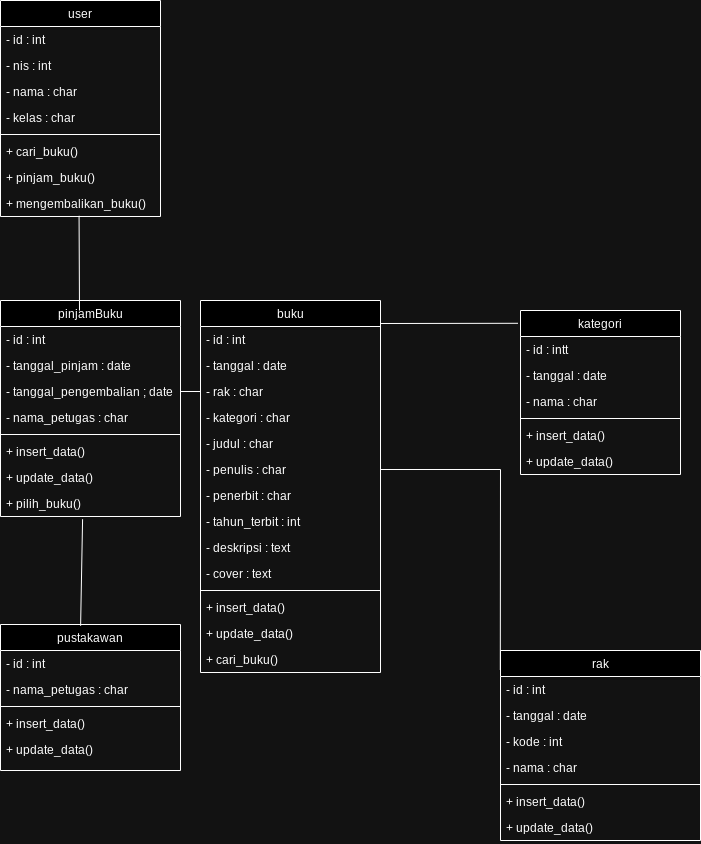

The diagram above was exported from draw.io. Its source (the exported page's mxGraphModel, read from the mxfile embedded in the PNG):
<mxGraphModel dx="1173" dy="628" grid="1" gridSize="10" guides="1" tooltips="1" connect="1" arrows="1" fold="1" page="1" pageScale="1" pageWidth="827" pageHeight="1169" math="0" shadow="0">
  <root>
    <mxCell id="0" />
    <mxCell id="1" parent="0" />
    <mxCell id="6IXetpcxBBGuR1QSVrr6-1" value="kategori" style="swimlane;fontStyle=0;align=center;verticalAlign=top;childLayout=stackLayout;horizontal=1;startSize=26;horizontalStack=0;resizeParent=1;resizeLast=0;collapsible=1;marginBottom=0;rounded=0;shadow=0;strokeWidth=1;" parent="1" vertex="1">
      <mxGeometry x="590" y="330" width="160" height="164" as="geometry">
        <mxRectangle x="230" y="140" width="160" height="26" as="alternateBounds" />
      </mxGeometry>
    </mxCell>
    <mxCell id="6IXetpcxBBGuR1QSVrr6-2" value="- id : intt" style="text;align=left;verticalAlign=top;spacingLeft=4;spacingRight=4;overflow=hidden;rotatable=0;points=[[0,0.5],[1,0.5]];portConstraint=eastwest;" parent="6IXetpcxBBGuR1QSVrr6-1" vertex="1">
      <mxGeometry y="26" width="160" height="26" as="geometry" />
    </mxCell>
    <mxCell id="6IXetpcxBBGuR1QSVrr6-3" value="- tanggal : date" style="text;align=left;verticalAlign=top;spacingLeft=4;spacingRight=4;overflow=hidden;rotatable=0;points=[[0,0.5],[1,0.5]];portConstraint=eastwest;rounded=0;shadow=0;html=0;" parent="6IXetpcxBBGuR1QSVrr6-1" vertex="1">
      <mxGeometry y="52" width="160" height="26" as="geometry" />
    </mxCell>
    <mxCell id="6IXetpcxBBGuR1QSVrr6-4" value="- nama : char&#10;" style="text;align=left;verticalAlign=top;spacingLeft=4;spacingRight=4;overflow=hidden;rotatable=0;points=[[0,0.5],[1,0.5]];portConstraint=eastwest;rounded=0;shadow=0;html=0;" parent="6IXetpcxBBGuR1QSVrr6-1" vertex="1">
      <mxGeometry y="78" width="160" height="26" as="geometry" />
    </mxCell>
    <mxCell id="6IXetpcxBBGuR1QSVrr6-5" value="" style="line;html=1;strokeWidth=1;align=left;verticalAlign=middle;spacingTop=-1;spacingLeft=3;spacingRight=3;rotatable=0;labelPosition=right;points=[];portConstraint=eastwest;" parent="6IXetpcxBBGuR1QSVrr6-1" vertex="1">
      <mxGeometry y="104" width="160" height="8" as="geometry" />
    </mxCell>
    <mxCell id="6IXetpcxBBGuR1QSVrr6-6" value="+ insert_data()&#10;" style="text;align=left;verticalAlign=top;spacingLeft=4;spacingRight=4;overflow=hidden;rotatable=0;points=[[0,0.5],[1,0.5]];portConstraint=eastwest;" parent="6IXetpcxBBGuR1QSVrr6-1" vertex="1">
      <mxGeometry y="112" width="160" height="26" as="geometry" />
    </mxCell>
    <mxCell id="6IXetpcxBBGuR1QSVrr6-32" value="+ update_data()&#10;" style="text;align=left;verticalAlign=top;spacingLeft=4;spacingRight=4;overflow=hidden;rotatable=0;points=[[0,0.5],[1,0.5]];portConstraint=eastwest;" parent="6IXetpcxBBGuR1QSVrr6-1" vertex="1">
      <mxGeometry y="138" width="160" height="26" as="geometry" />
    </mxCell>
    <mxCell id="6IXetpcxBBGuR1QSVrr6-7" value="rak&#10;" style="swimlane;fontStyle=0;align=center;verticalAlign=top;childLayout=stackLayout;horizontal=1;startSize=26;horizontalStack=0;resizeParent=1;resizeLast=0;collapsible=1;marginBottom=0;rounded=0;shadow=0;strokeWidth=1;" parent="1" vertex="1">
      <mxGeometry x="570" y="670" width="200" height="190" as="geometry">
        <mxRectangle x="130" y="380" width="160" height="26" as="alternateBounds" />
      </mxGeometry>
    </mxCell>
    <mxCell id="6IXetpcxBBGuR1QSVrr6-8" value="- id : int" style="text;align=left;verticalAlign=top;spacingLeft=4;spacingRight=4;overflow=hidden;rotatable=0;points=[[0,0.5],[1,0.5]];portConstraint=eastwest;" parent="6IXetpcxBBGuR1QSVrr6-7" vertex="1">
      <mxGeometry y="26" width="200" height="26" as="geometry" />
    </mxCell>
    <mxCell id="6IXetpcxBBGuR1QSVrr6-9" value="- tanggal : date" style="text;align=left;verticalAlign=top;spacingLeft=4;spacingRight=4;overflow=hidden;rotatable=0;points=[[0,0.5],[1,0.5]];portConstraint=eastwest;rounded=0;shadow=0;html=0;" parent="6IXetpcxBBGuR1QSVrr6-7" vertex="1">
      <mxGeometry y="52" width="200" height="26" as="geometry" />
    </mxCell>
    <mxCell id="6IXetpcxBBGuR1QSVrr6-10" value="- kode : int" style="text;align=left;verticalAlign=top;spacingLeft=4;spacingRight=4;overflow=hidden;rotatable=0;points=[[0,0.5],[1,0.5]];portConstraint=eastwest;rounded=0;shadow=0;html=0;" parent="6IXetpcxBBGuR1QSVrr6-7" vertex="1">
      <mxGeometry y="78" width="200" height="26" as="geometry" />
    </mxCell>
    <mxCell id="6IXetpcxBBGuR1QSVrr6-33" value="- nama : char" style="text;align=left;verticalAlign=top;spacingLeft=4;spacingRight=4;overflow=hidden;rotatable=0;points=[[0,0.5],[1,0.5]];portConstraint=eastwest;rounded=0;shadow=0;html=0;" parent="6IXetpcxBBGuR1QSVrr6-7" vertex="1">
      <mxGeometry y="104" width="200" height="26" as="geometry" />
    </mxCell>
    <mxCell id="6IXetpcxBBGuR1QSVrr6-11" value="" style="line;html=1;strokeWidth=1;align=left;verticalAlign=middle;spacingTop=-1;spacingLeft=3;spacingRight=3;rotatable=0;labelPosition=right;points=[];portConstraint=eastwest;" parent="6IXetpcxBBGuR1QSVrr6-7" vertex="1">
      <mxGeometry y="130" width="200" height="8" as="geometry" />
    </mxCell>
    <mxCell id="6IXetpcxBBGuR1QSVrr6-12" value="+ insert_data()&#10;" style="text;align=left;verticalAlign=top;spacingLeft=4;spacingRight=4;overflow=hidden;rotatable=0;points=[[0,0.5],[1,0.5]];portConstraint=eastwest;fontStyle=0;strokeWidth=0;" parent="6IXetpcxBBGuR1QSVrr6-7" vertex="1">
      <mxGeometry y="138" width="200" height="26" as="geometry" />
    </mxCell>
    <mxCell id="6IXetpcxBBGuR1QSVrr6-34" value="+ update_data()" style="text;align=left;verticalAlign=top;spacingLeft=4;spacingRight=4;overflow=hidden;rotatable=0;points=[[0,0.5],[1,0.5]];portConstraint=eastwest;fontStyle=0;strokeWidth=0;" parent="6IXetpcxBBGuR1QSVrr6-7" vertex="1">
      <mxGeometry y="164" width="200" height="26" as="geometry" />
    </mxCell>
    <mxCell id="6IXetpcxBBGuR1QSVrr6-14" value="buku" style="swimlane;fontStyle=0;align=center;verticalAlign=top;childLayout=stackLayout;horizontal=1;startSize=26;horizontalStack=0;resizeParent=1;resizeLast=0;collapsible=1;marginBottom=0;rounded=0;shadow=0;strokeWidth=1;" parent="1" vertex="1">
      <mxGeometry x="270" y="320" width="180" height="372" as="geometry">
        <mxRectangle x="550" y="140" width="160" height="26" as="alternateBounds" />
      </mxGeometry>
    </mxCell>
    <mxCell id="6IXetpcxBBGuR1QSVrr6-15" value="- id : int&#10;" style="text;align=left;verticalAlign=top;spacingLeft=4;spacingRight=4;overflow=hidden;rotatable=0;points=[[0,0.5],[1,0.5]];portConstraint=eastwest;" parent="6IXetpcxBBGuR1QSVrr6-14" vertex="1">
      <mxGeometry y="26" width="180" height="26" as="geometry" />
    </mxCell>
    <mxCell id="6IXetpcxBBGuR1QSVrr6-16" value="- tanggal : date&#10;" style="text;align=left;verticalAlign=top;spacingLeft=4;spacingRight=4;overflow=hidden;rotatable=0;points=[[0,0.5],[1,0.5]];portConstraint=eastwest;" parent="6IXetpcxBBGuR1QSVrr6-14" vertex="1">
      <mxGeometry y="52" width="180" height="26" as="geometry" />
    </mxCell>
    <mxCell id="6IXetpcxBBGuR1QSVrr6-17" value="- rak : char" style="text;align=left;verticalAlign=top;spacingLeft=4;spacingRight=4;overflow=hidden;rotatable=0;points=[[0,0.5],[1,0.5]];portConstraint=eastwest;" parent="6IXetpcxBBGuR1QSVrr6-14" vertex="1">
      <mxGeometry y="78" width="180" height="26" as="geometry" />
    </mxCell>
    <mxCell id="6IXetpcxBBGuR1QSVrr6-18" value="- kategori : char&#10;" style="text;align=left;verticalAlign=top;spacingLeft=4;spacingRight=4;overflow=hidden;rotatable=0;points=[[0,0.5],[1,0.5]];portConstraint=eastwest;rounded=0;shadow=0;html=0;" parent="6IXetpcxBBGuR1QSVrr6-14" vertex="1">
      <mxGeometry y="104" width="180" height="26" as="geometry" />
    </mxCell>
    <mxCell id="6IXetpcxBBGuR1QSVrr6-19" value="- judul : char" style="text;align=left;verticalAlign=top;spacingLeft=4;spacingRight=4;overflow=hidden;rotatable=0;points=[[0,0.5],[1,0.5]];portConstraint=eastwest;rounded=0;shadow=0;html=0;" parent="6IXetpcxBBGuR1QSVrr6-14" vertex="1">
      <mxGeometry y="130" width="180" height="26" as="geometry" />
    </mxCell>
    <mxCell id="6IXetpcxBBGuR1QSVrr6-20" value="- penulis : char&#10;" style="text;align=left;verticalAlign=top;spacingLeft=4;spacingRight=4;overflow=hidden;rotatable=0;points=[[0,0.5],[1,0.5]];portConstraint=eastwest;rounded=0;shadow=0;html=0;" parent="6IXetpcxBBGuR1QSVrr6-14" vertex="1">
      <mxGeometry y="156" width="180" height="26" as="geometry" />
    </mxCell>
    <mxCell id="6IXetpcxBBGuR1QSVrr6-21" value="- penerbit : char" style="text;align=left;verticalAlign=top;spacingLeft=4;spacingRight=4;overflow=hidden;rotatable=0;points=[[0,0.5],[1,0.5]];portConstraint=eastwest;rounded=0;shadow=0;html=0;" parent="6IXetpcxBBGuR1QSVrr6-14" vertex="1">
      <mxGeometry y="182" width="180" height="26" as="geometry" />
    </mxCell>
    <mxCell id="6IXetpcxBBGuR1QSVrr6-22" value="- tahun_terbit : int&#10;      " style="text;align=left;verticalAlign=top;spacingLeft=4;spacingRight=4;overflow=hidden;rotatable=0;points=[[0,0.5],[1,0.5]];portConstraint=eastwest;rounded=0;shadow=0;html=0;" parent="6IXetpcxBBGuR1QSVrr6-14" vertex="1">
      <mxGeometry y="208" width="180" height="26" as="geometry" />
    </mxCell>
    <mxCell id="6IXetpcxBBGuR1QSVrr6-30" value="- deskripsi : text" style="text;align=left;verticalAlign=top;spacingLeft=4;spacingRight=4;overflow=hidden;rotatable=0;points=[[0,0.5],[1,0.5]];portConstraint=eastwest;" parent="6IXetpcxBBGuR1QSVrr6-14" vertex="1">
      <mxGeometry y="234" width="180" height="26" as="geometry" />
    </mxCell>
    <mxCell id="6IXetpcxBBGuR1QSVrr6-31" value="- cover : text" style="text;align=left;verticalAlign=top;spacingLeft=4;spacingRight=4;overflow=hidden;rotatable=0;points=[[0,0.5],[1,0.5]];portConstraint=eastwest;" parent="6IXetpcxBBGuR1QSVrr6-14" vertex="1">
      <mxGeometry y="260" width="180" height="26" as="geometry" />
    </mxCell>
    <mxCell id="6IXetpcxBBGuR1QSVrr6-23" value="" style="line;html=1;strokeWidth=1;align=left;verticalAlign=middle;spacingTop=-1;spacingLeft=3;spacingRight=3;rotatable=0;labelPosition=right;points=[];portConstraint=eastwest;" parent="6IXetpcxBBGuR1QSVrr6-14" vertex="1">
      <mxGeometry y="286" width="180" height="8" as="geometry" />
    </mxCell>
    <mxCell id="6IXetpcxBBGuR1QSVrr6-24" value="+ insert_data()" style="text;align=left;verticalAlign=top;spacingLeft=4;spacingRight=4;overflow=hidden;rotatable=0;points=[[0,0.5],[1,0.5]];portConstraint=eastwest;" parent="6IXetpcxBBGuR1QSVrr6-14" vertex="1">
      <mxGeometry y="294" width="180" height="26" as="geometry" />
    </mxCell>
    <mxCell id="6IXetpcxBBGuR1QSVrr6-25" value="+ update_data()" style="text;align=left;verticalAlign=top;spacingLeft=4;spacingRight=4;overflow=hidden;rotatable=0;points=[[0,0.5],[1,0.5]];portConstraint=eastwest;" parent="6IXetpcxBBGuR1QSVrr6-14" vertex="1">
      <mxGeometry y="320" width="180" height="26" as="geometry" />
    </mxCell>
    <mxCell id="6IXetpcxBBGuR1QSVrr6-29" value="+ cari_buku()" style="text;align=left;verticalAlign=top;spacingLeft=4;spacingRight=4;overflow=hidden;rotatable=0;points=[[0,0.5],[1,0.5]];portConstraint=eastwest;rounded=0;shadow=0;html=0;" parent="6IXetpcxBBGuR1QSVrr6-14" vertex="1">
      <mxGeometry y="346" width="180" height="26" as="geometry" />
    </mxCell>
    <mxCell id="6IXetpcxBBGuR1QSVrr6-27" value="" style="endArrow=none;html=1;rounded=0;exitX=1;exitY=0.5;exitDx=0;exitDy=0;entryX=-0.001;entryY=0.099;entryDx=0;entryDy=0;entryPerimeter=0;" parent="1" source="6IXetpcxBBGuR1QSVrr6-20" target="6IXetpcxBBGuR1QSVrr6-7" edge="1">
      <mxGeometry width="50" height="50" relative="1" as="geometry">
        <mxPoint x="460" y="220" as="sourcePoint" />
        <mxPoint x="510" y="170" as="targetPoint" />
        <Array as="points">
          <mxPoint x="570" y="489" />
        </Array>
      </mxGeometry>
    </mxCell>
    <mxCell id="6IXetpcxBBGuR1QSVrr6-28" value="" style="endArrow=none;html=1;rounded=0;exitX=1;exitY=0.5;exitDx=0;exitDy=0;entryX=-0.016;entryY=0.078;entryDx=0;entryDy=0;entryPerimeter=0;" parent="1" source="6IXetpcxBBGuR1QSVrr6-18" target="6IXetpcxBBGuR1QSVrr6-1" edge="1">
      <mxGeometry width="50" height="50" relative="1" as="geometry">
        <mxPoint x="450" y="80" as="sourcePoint" />
        <mxPoint x="580" y="340" as="targetPoint" />
        <Array as="points">
          <mxPoint x="450" y="343" />
        </Array>
      </mxGeometry>
    </mxCell>
    <mxCell id="6IXetpcxBBGuR1QSVrr6-35" value="user" style="swimlane;fontStyle=0;align=center;verticalAlign=top;childLayout=stackLayout;horizontal=1;startSize=26;horizontalStack=0;resizeParent=1;resizeLast=0;collapsible=1;marginBottom=0;rounded=0;shadow=0;strokeWidth=1;" parent="1" vertex="1">
      <mxGeometry x="70" y="20" width="160" height="216" as="geometry">
        <mxRectangle x="230" y="140" width="160" height="26" as="alternateBounds" />
      </mxGeometry>
    </mxCell>
    <mxCell id="6IXetpcxBBGuR1QSVrr6-36" value="- id : int" style="text;align=left;verticalAlign=top;spacingLeft=4;spacingRight=4;overflow=hidden;rotatable=0;points=[[0,0.5],[1,0.5]];portConstraint=eastwest;" parent="6IXetpcxBBGuR1QSVrr6-35" vertex="1">
      <mxGeometry y="26" width="160" height="26" as="geometry" />
    </mxCell>
    <mxCell id="6IXetpcxBBGuR1QSVrr6-37" value="- nis : int" style="text;align=left;verticalAlign=top;spacingLeft=4;spacingRight=4;overflow=hidden;rotatable=0;points=[[0,0.5],[1,0.5]];portConstraint=eastwest;rounded=0;shadow=0;html=0;" parent="6IXetpcxBBGuR1QSVrr6-35" vertex="1">
      <mxGeometry y="52" width="160" height="26" as="geometry" />
    </mxCell>
    <mxCell id="3BcUkqqoiWxgrhXCjUir-1" value="- nama : char&#10;" style="text;align=left;verticalAlign=top;spacingLeft=4;spacingRight=4;overflow=hidden;rotatable=0;points=[[0,0.5],[1,0.5]];portConstraint=eastwest;rounded=0;shadow=0;html=0;" vertex="1" parent="6IXetpcxBBGuR1QSVrr6-35">
      <mxGeometry y="78" width="160" height="26" as="geometry" />
    </mxCell>
    <mxCell id="6IXetpcxBBGuR1QSVrr6-38" value="- kelas : char" style="text;align=left;verticalAlign=top;spacingLeft=4;spacingRight=4;overflow=hidden;rotatable=0;points=[[0,0.5],[1,0.5]];portConstraint=eastwest;rounded=0;shadow=0;html=0;" parent="6IXetpcxBBGuR1QSVrr6-35" vertex="1">
      <mxGeometry y="104" width="160" height="26" as="geometry" />
    </mxCell>
    <mxCell id="6IXetpcxBBGuR1QSVrr6-39" value="" style="line;html=1;strokeWidth=1;align=left;verticalAlign=middle;spacingTop=-1;spacingLeft=3;spacingRight=3;rotatable=0;labelPosition=right;points=[];portConstraint=eastwest;" parent="6IXetpcxBBGuR1QSVrr6-35" vertex="1">
      <mxGeometry y="130" width="160" height="8" as="geometry" />
    </mxCell>
    <mxCell id="6IXetpcxBBGuR1QSVrr6-40" value="+ cari_buku()" style="text;align=left;verticalAlign=top;spacingLeft=4;spacingRight=4;overflow=hidden;rotatable=0;points=[[0,0.5],[1,0.5]];portConstraint=eastwest;" parent="6IXetpcxBBGuR1QSVrr6-35" vertex="1">
      <mxGeometry y="138" width="160" height="26" as="geometry" />
    </mxCell>
    <mxCell id="6IXetpcxBBGuR1QSVrr6-41" value="+ pinjam_buku()" style="text;align=left;verticalAlign=top;spacingLeft=4;spacingRight=4;overflow=hidden;rotatable=0;points=[[0,0.5],[1,0.5]];portConstraint=eastwest;" parent="6IXetpcxBBGuR1QSVrr6-35" vertex="1">
      <mxGeometry y="164" width="160" height="26" as="geometry" />
    </mxCell>
    <mxCell id="3BcUkqqoiWxgrhXCjUir-2" value="+ mengembalikan_buku()" style="text;align=left;verticalAlign=top;spacingLeft=4;spacingRight=4;overflow=hidden;rotatable=0;points=[[0,0.5],[1,0.5]];portConstraint=eastwest;" vertex="1" parent="6IXetpcxBBGuR1QSVrr6-35">
      <mxGeometry y="190" width="160" height="26" as="geometry" />
    </mxCell>
    <mxCell id="3BcUkqqoiWxgrhXCjUir-3" value="" style="endArrow=none;html=1;rounded=0;entryX=1;entryY=0.5;entryDx=0;entryDy=0;exitX=0;exitY=0.5;exitDx=0;exitDy=0;" edge="1" parent="1" source="6IXetpcxBBGuR1QSVrr6-17" target="3BcUkqqoiWxgrhXCjUir-7">
      <mxGeometry width="50" height="50" relative="1" as="geometry">
        <mxPoint x="130" y="300" as="sourcePoint" />
        <mxPoint x="140" y="210" as="targetPoint" />
      </mxGeometry>
    </mxCell>
    <mxCell id="3BcUkqqoiWxgrhXCjUir-4" value="pinjamBuku" style="swimlane;fontStyle=0;align=center;verticalAlign=top;childLayout=stackLayout;horizontal=1;startSize=26;horizontalStack=0;resizeParent=1;resizeLast=0;collapsible=1;marginBottom=0;rounded=0;shadow=0;strokeWidth=1;" vertex="1" parent="1">
      <mxGeometry x="70" y="320" width="180" height="216" as="geometry">
        <mxRectangle x="230" y="140" width="160" height="26" as="alternateBounds" />
      </mxGeometry>
    </mxCell>
    <mxCell id="3BcUkqqoiWxgrhXCjUir-5" value="- id : int" style="text;align=left;verticalAlign=top;spacingLeft=4;spacingRight=4;overflow=hidden;rotatable=0;points=[[0,0.5],[1,0.5]];portConstraint=eastwest;" vertex="1" parent="3BcUkqqoiWxgrhXCjUir-4">
      <mxGeometry y="26" width="180" height="26" as="geometry" />
    </mxCell>
    <mxCell id="3BcUkqqoiWxgrhXCjUir-6" value="- tanggal_pinjam : date" style="text;align=left;verticalAlign=top;spacingLeft=4;spacingRight=4;overflow=hidden;rotatable=0;points=[[0,0.5],[1,0.5]];portConstraint=eastwest;rounded=0;shadow=0;html=0;" vertex="1" parent="3BcUkqqoiWxgrhXCjUir-4">
      <mxGeometry y="52" width="180" height="26" as="geometry" />
    </mxCell>
    <mxCell id="3BcUkqqoiWxgrhXCjUir-7" value="- tanggal_pengembalian ; date" style="text;align=left;verticalAlign=top;spacingLeft=4;spacingRight=4;overflow=hidden;rotatable=0;points=[[0,0.5],[1,0.5]];portConstraint=eastwest;rounded=0;shadow=0;html=0;" vertex="1" parent="3BcUkqqoiWxgrhXCjUir-4">
      <mxGeometry y="78" width="180" height="26" as="geometry" />
    </mxCell>
    <mxCell id="3BcUkqqoiWxgrhXCjUir-8" value="- nama_petugas : char" style="text;align=left;verticalAlign=top;spacingLeft=4;spacingRight=4;overflow=hidden;rotatable=0;points=[[0,0.5],[1,0.5]];portConstraint=eastwest;rounded=0;shadow=0;html=0;" vertex="1" parent="3BcUkqqoiWxgrhXCjUir-4">
      <mxGeometry y="104" width="180" height="26" as="geometry" />
    </mxCell>
    <mxCell id="3BcUkqqoiWxgrhXCjUir-9" value="" style="line;html=1;strokeWidth=1;align=left;verticalAlign=middle;spacingTop=-1;spacingLeft=3;spacingRight=3;rotatable=0;labelPosition=right;points=[];portConstraint=eastwest;" vertex="1" parent="3BcUkqqoiWxgrhXCjUir-4">
      <mxGeometry y="130" width="180" height="8" as="geometry" />
    </mxCell>
    <mxCell id="3BcUkqqoiWxgrhXCjUir-10" value="+ insert_data()" style="text;align=left;verticalAlign=top;spacingLeft=4;spacingRight=4;overflow=hidden;rotatable=0;points=[[0,0.5],[1,0.5]];portConstraint=eastwest;" vertex="1" parent="3BcUkqqoiWxgrhXCjUir-4">
      <mxGeometry y="138" width="180" height="26" as="geometry" />
    </mxCell>
    <mxCell id="3BcUkqqoiWxgrhXCjUir-11" value="+ update_data()" style="text;align=left;verticalAlign=top;spacingLeft=4;spacingRight=4;overflow=hidden;rotatable=0;points=[[0,0.5],[1,0.5]];portConstraint=eastwest;" vertex="1" parent="3BcUkqqoiWxgrhXCjUir-4">
      <mxGeometry y="164" width="180" height="26" as="geometry" />
    </mxCell>
    <mxCell id="3BcUkqqoiWxgrhXCjUir-12" value="+ pilih_buku()" style="text;align=left;verticalAlign=top;spacingLeft=4;spacingRight=4;overflow=hidden;rotatable=0;points=[[0,0.5],[1,0.5]];portConstraint=eastwest;" vertex="1" parent="3BcUkqqoiWxgrhXCjUir-4">
      <mxGeometry y="190" width="180" height="26" as="geometry" />
    </mxCell>
    <mxCell id="3BcUkqqoiWxgrhXCjUir-13" value="pustakawan" style="swimlane;fontStyle=0;align=center;verticalAlign=top;childLayout=stackLayout;horizontal=1;startSize=26;horizontalStack=0;resizeParent=1;resizeLast=0;collapsible=1;marginBottom=0;rounded=0;shadow=0;strokeWidth=1;" vertex="1" parent="1">
      <mxGeometry x="70" y="644" width="180" height="146" as="geometry">
        <mxRectangle x="230" y="140" width="160" height="26" as="alternateBounds" />
      </mxGeometry>
    </mxCell>
    <mxCell id="3BcUkqqoiWxgrhXCjUir-14" value="- id : int" style="text;align=left;verticalAlign=top;spacingLeft=4;spacingRight=4;overflow=hidden;rotatable=0;points=[[0,0.5],[1,0.5]];portConstraint=eastwest;" vertex="1" parent="3BcUkqqoiWxgrhXCjUir-13">
      <mxGeometry y="26" width="180" height="26" as="geometry" />
    </mxCell>
    <mxCell id="3BcUkqqoiWxgrhXCjUir-15" value="- nama_petugas : char" style="text;align=left;verticalAlign=top;spacingLeft=4;spacingRight=4;overflow=hidden;rotatable=0;points=[[0,0.5],[1,0.5]];portConstraint=eastwest;rounded=0;shadow=0;html=0;" vertex="1" parent="3BcUkqqoiWxgrhXCjUir-13">
      <mxGeometry y="52" width="180" height="26" as="geometry" />
    </mxCell>
    <mxCell id="3BcUkqqoiWxgrhXCjUir-18" value="" style="line;html=1;strokeWidth=1;align=left;verticalAlign=middle;spacingTop=-1;spacingLeft=3;spacingRight=3;rotatable=0;labelPosition=right;points=[];portConstraint=eastwest;" vertex="1" parent="3BcUkqqoiWxgrhXCjUir-13">
      <mxGeometry y="78" width="180" height="8" as="geometry" />
    </mxCell>
    <mxCell id="3BcUkqqoiWxgrhXCjUir-19" value="+ insert_data()" style="text;align=left;verticalAlign=top;spacingLeft=4;spacingRight=4;overflow=hidden;rotatable=0;points=[[0,0.5],[1,0.5]];portConstraint=eastwest;" vertex="1" parent="3BcUkqqoiWxgrhXCjUir-13">
      <mxGeometry y="86" width="180" height="26" as="geometry" />
    </mxCell>
    <mxCell id="3BcUkqqoiWxgrhXCjUir-20" value="+ update_data()" style="text;align=left;verticalAlign=top;spacingLeft=4;spacingRight=4;overflow=hidden;rotatable=0;points=[[0,0.5],[1,0.5]];portConstraint=eastwest;" vertex="1" parent="3BcUkqqoiWxgrhXCjUir-13">
      <mxGeometry y="112" width="180" height="26" as="geometry" />
    </mxCell>
    <mxCell id="3BcUkqqoiWxgrhXCjUir-23" value="" style="endArrow=none;html=1;rounded=0;entryX=0.491;entryY=0.975;entryDx=0;entryDy=0;entryPerimeter=0;" edge="1" parent="1" target="3BcUkqqoiWxgrhXCjUir-2">
      <mxGeometry width="50" height="50" relative="1" as="geometry">
        <mxPoint x="149" y="330" as="sourcePoint" />
        <mxPoint x="200" y="310" as="targetPoint" />
      </mxGeometry>
    </mxCell>
    <mxCell id="3BcUkqqoiWxgrhXCjUir-24" value="" style="endArrow=none;html=1;rounded=0;exitX=0.445;exitY=0.009;exitDx=0;exitDy=0;exitPerimeter=0;entryX=0.456;entryY=1.106;entryDx=0;entryDy=0;entryPerimeter=0;" edge="1" parent="1" source="3BcUkqqoiWxgrhXCjUir-13" target="3BcUkqqoiWxgrhXCjUir-12">
      <mxGeometry width="50" height="50" relative="1" as="geometry">
        <mxPoint x="150" y="800" as="sourcePoint" />
        <mxPoint x="140" y="540" as="targetPoint" />
      </mxGeometry>
    </mxCell>
  </root>
</mxGraphModel>